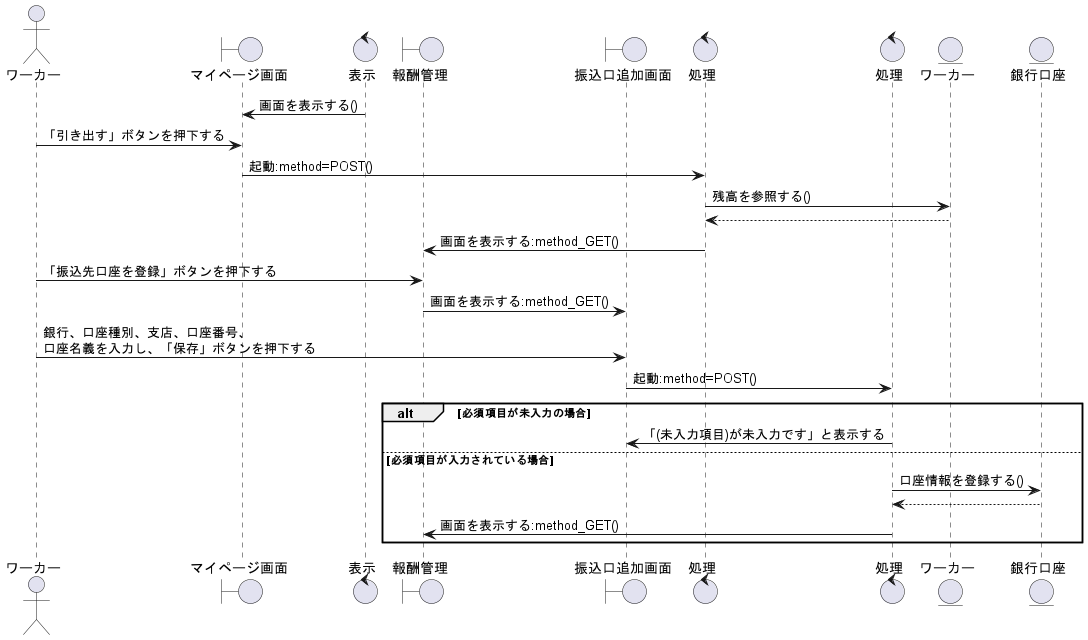

The diagram above was rendered by PlantUML. Its source (embedded in the PNG):
@startuml 口座の登録をする

actor ワーカー as wo1

boundary マイページ画面 as bo1
control 表示 as co1
boundary 報酬管理 as bo2
boundary 振込口追加画面 as bo3

control 処理 as co2
control 処理 as co3

entity ワーカー as en1
entity 銀行口座 as en2

co1 -> bo1 : 画面を表示する()
wo1 -> bo1 :「引き出す」ボタンを押下する
bo1 -> co2 : 起動:method=POST()
co2 -> en1 : 残高を参照する()
en1 --> co2
co2 -> bo2 : 画面を表示する:method_GET()

wo1 -> bo2 :「振込先口座を登録」ボタンを押下する
bo2 -> bo3 : 画面を表示する:method_GET()
wo1 -> bo3 : 銀行、口座種別、支店、口座番号、\n口座名義を入力し、「保存」ボタンを押下する
bo3 -> co3 : 起動:method=POST()

alt 必須項目が未入力の場合
    co3 -> bo3:「(未入力項目)が未入力です」と表示する

else 必須項目が入力されている場合
    co3 -> en2:口座情報を登録する()
    co3 <-- en2
    co3 -> bo2:画面を表示する:method_GET()

end

@enduml